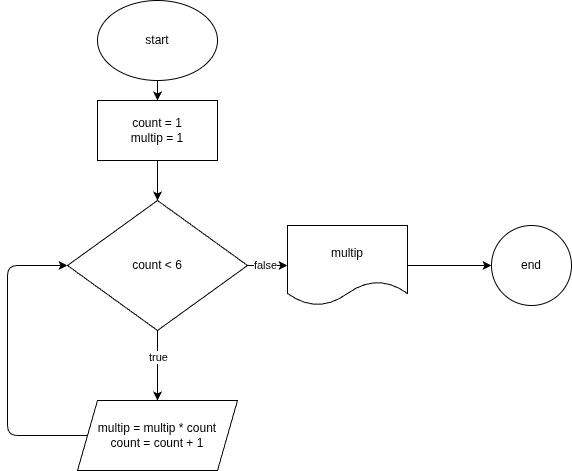

The diagram above was exported from draw.io. Its source (the exported page's mxGraphModel, read from the mxfile embedded in the PNG):
<mxGraphModel dx="817" dy="413" grid="1" gridSize="10" guides="1" tooltips="1" connect="1" arrows="1" fold="1" page="1" pageScale="1" pageWidth="827" pageHeight="1169" math="0" shadow="0">
  <root>
    <mxCell id="0" />
    <mxCell id="1" parent="0" />
    <mxCell id="2" value="" style="edgeStyle=none;html=1;" edge="1" parent="1" source="3" target="5">
      <mxGeometry relative="1" as="geometry" />
    </mxCell>
    <mxCell id="3" value="start" style="ellipse;whiteSpace=wrap;html=1;" vertex="1" parent="1">
      <mxGeometry x="240" y="110" width="120" height="80" as="geometry" />
    </mxCell>
    <mxCell id="5" value="count = 1&lt;div&gt;multip = 1&lt;/div&gt;" style="whiteSpace=wrap;html=1;" vertex="1" parent="1">
      <mxGeometry x="240" y="210" width="120" height="60" as="geometry" />
    </mxCell>
    <mxCell id="6" value="" style="edgeStyle=none;html=1;" edge="1" parent="1" source="10">
      <mxGeometry relative="1" as="geometry">
        <mxPoint x="300" y="510" as="targetPoint" />
      </mxGeometry>
    </mxCell>
    <mxCell id="7" value="true" style="edgeLabel;html=1;align=center;verticalAlign=middle;resizable=0;points=[];" vertex="1" connectable="0" parent="6">
      <mxGeometry x="-0.25" relative="1" as="geometry">
        <mxPoint as="offset" />
      </mxGeometry>
    </mxCell>
    <mxCell id="8" value="" style="edgeStyle=none;html=1;" edge="1" parent="1" source="10" target="18">
      <mxGeometry relative="1" as="geometry" />
    </mxCell>
    <mxCell id="9" value="false" style="edgeLabel;html=1;align=center;verticalAlign=middle;resizable=0;points=[];" vertex="1" connectable="0" parent="8">
      <mxGeometry x="-0.1657" y="1" relative="1" as="geometry">
        <mxPoint as="offset" />
      </mxGeometry>
    </mxCell>
    <mxCell id="10" value="count &amp;lt; 6" style="rhombus;whiteSpace=wrap;html=1;" vertex="1" parent="1">
      <mxGeometry x="210" y="310" width="180" height="130" as="geometry" />
    </mxCell>
    <mxCell id="11" style="edgeStyle=none;html=1;exitX=0.5;exitY=1;exitDx=0;exitDy=0;entryX=0.5;entryY=0;entryDx=0;entryDy=0;" edge="1" parent="1" source="5" target="10">
      <mxGeometry relative="1" as="geometry">
        <mxPoint x="300" y="280" as="sourcePoint" />
      </mxGeometry>
    </mxCell>
    <mxCell id="21" style="edgeStyle=none;html=1;exitX=0;exitY=0.5;exitDx=0;exitDy=0;entryX=0;entryY=0.5;entryDx=0;entryDy=0;" edge="1" parent="1" source="14" target="10">
      <mxGeometry relative="1" as="geometry">
        <Array as="points">
          <mxPoint x="150" y="545" />
          <mxPoint x="150" y="375" />
        </Array>
      </mxGeometry>
    </mxCell>
    <mxCell id="14" value="multip = multip * count&lt;div&gt;&lt;span style=&quot;color: rgb(0, 0, 0);&quot;&gt;count = count + 1&lt;/span&gt;&lt;/div&gt;" style="shape=parallelogram;perimeter=parallelogramPerimeter;whiteSpace=wrap;html=1;fixedSize=1;" vertex="1" parent="1">
      <mxGeometry x="220" y="510" width="160" height="70" as="geometry" />
    </mxCell>
    <mxCell id="17" value="" style="edgeStyle=none;html=1;" edge="1" parent="1" source="18" target="19">
      <mxGeometry relative="1" as="geometry" />
    </mxCell>
    <mxCell id="18" value="multip" style="shape=document;whiteSpace=wrap;html=1;boundedLbl=1;" vertex="1" parent="1">
      <mxGeometry x="430" y="335" width="120" height="80" as="geometry" />
    </mxCell>
    <mxCell id="19" value="end" style="ellipse;whiteSpace=wrap;html=1;" vertex="1" parent="1">
      <mxGeometry x="634" y="335" width="80" height="80" as="geometry" />
    </mxCell>
  </root>
</mxGraphModel>